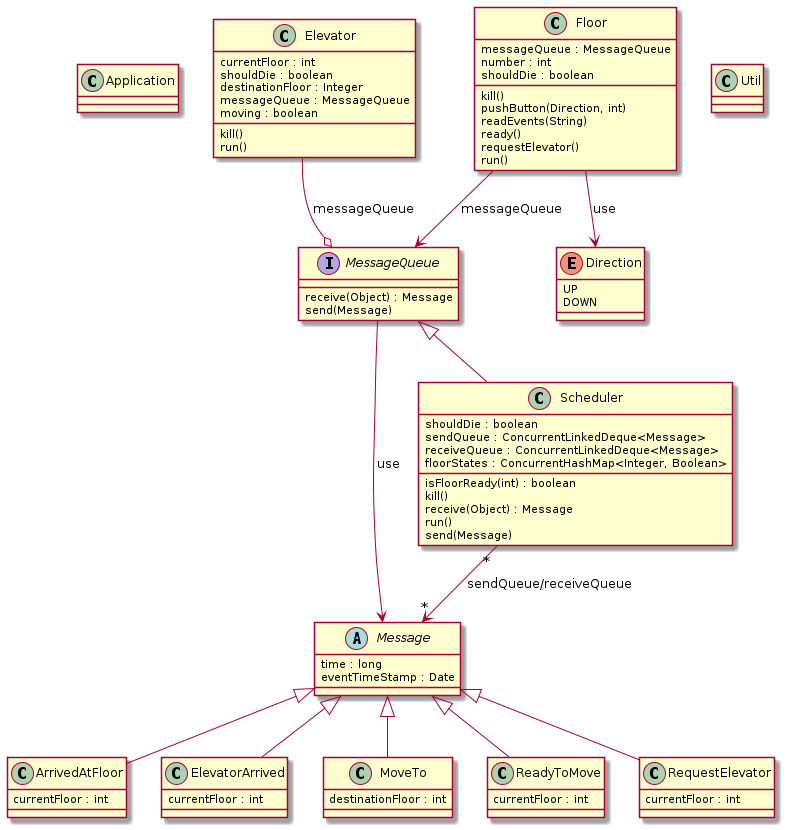

The diagram above was rendered by PlantUML. Its source (embedded in the PNG):
@startuml

class "Application"

class "ArrivedAtFloor" {
  currentFloor : int
}

enum "Direction" {
  UP
  DOWN
}

class "Elevator" {
  currentFloor : int
  shouldDie : boolean
  destinationFloor : Integer
  messageQueue : MessageQueue
  moving : boolean
  kill()
  run()
}

class "ElevatorArrived" {
  currentFloor : int
}

class "Floor" {
  messageQueue : MessageQueue
  number : int
  shouldDie : boolean
  kill()
  pushButton(Direction, int)
  readEvents(String)
  ready()
  requestElevator()
  run()
}

abstract class "Message" {
  time : long
  eventTimeStamp : Date
}

interface "MessageQueue" {
  receive(Object) : Message
  send(Message)
}

class "MoveTo" {
  destinationFloor : int
}

class "ReadyToMove" {
  currentFloor : int
}

class "RequestElevator" {
  currentFloor : int
}

class "Scheduler" {
  shouldDie : boolean
  sendQueue : ConcurrentLinkedDeque<Message>
  receiveQueue : ConcurrentLinkedDeque<Message>
  floorStates : ConcurrentHashMap<Integer, Boolean>
  isFloorReady(int) : boolean
  kill()
  receive(Object) : Message
  run()
  send(Message)
}

class "Util"

"Elevator" --o "MessageQueue" : messageQueue
"Floor" --> "Direction" : use
"Floor" --> "MessageQueue" : messageQueue
"Message" <|-- "ArrivedAtFloor"
"Message" <|-- "ElevatorArrived"
"Message" <|-- "MoveTo"
"MessageQueue" --> "Message" : use
"MessageQueue" <|-- "Scheduler"
"Message" <|-- "ReadyToMove"
"Message" <|-- "RequestElevator"
"Scheduler" "*" --> "*" "Message" : sendQueue/receiveQueue

@enduml